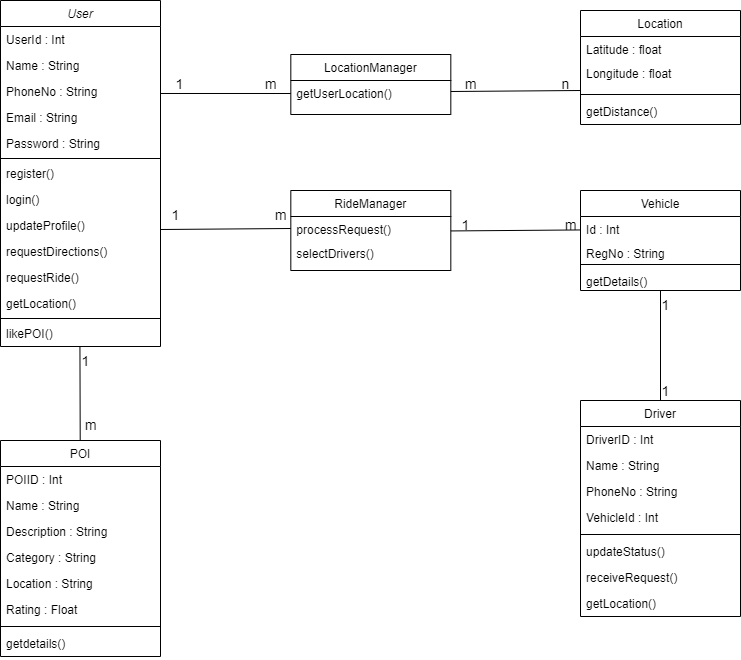

The diagram above was exported from draw.io. Its source (the exported page's mxGraphModel, read from the mxfile embedded in the PNG):
<mxGraphModel dx="875" dy="464" grid="1" gridSize="10" guides="1" tooltips="1" connect="1" arrows="1" fold="1" page="1" pageScale="1" pageWidth="827" pageHeight="1169" math="0" shadow="0">
  <root>
    <mxCell id="WIyWlLk6GJQsqaUBKTNV-0" />
    <mxCell id="WIyWlLk6GJQsqaUBKTNV-1" parent="WIyWlLk6GJQsqaUBKTNV-0" />
    <mxCell id="zkfFHV4jXpPFQw0GAbJ--0" value="User" style="swimlane;fontStyle=2;align=center;verticalAlign=top;childLayout=stackLayout;horizontal=1;startSize=26;horizontalStack=0;resizeParent=1;resizeLast=0;collapsible=1;marginBottom=0;rounded=0;shadow=0;strokeWidth=1;" parent="WIyWlLk6GJQsqaUBKTNV-1" vertex="1">
      <mxGeometry x="220" y="120" width="160" height="346" as="geometry">
        <mxRectangle x="230" y="140" width="160" height="26" as="alternateBounds" />
      </mxGeometry>
    </mxCell>
    <mxCell id="zkfFHV4jXpPFQw0GAbJ--1" value="UserId : Int " style="text;align=left;verticalAlign=top;spacingLeft=4;spacingRight=4;overflow=hidden;rotatable=0;points=[[0,0.5],[1,0.5]];portConstraint=eastwest;" parent="zkfFHV4jXpPFQw0GAbJ--0" vertex="1">
      <mxGeometry y="26" width="160" height="26" as="geometry" />
    </mxCell>
    <mxCell id="zkfFHV4jXpPFQw0GAbJ--2" value="Name : String" style="text;align=left;verticalAlign=top;spacingLeft=4;spacingRight=4;overflow=hidden;rotatable=0;points=[[0,0.5],[1,0.5]];portConstraint=eastwest;rounded=0;shadow=0;html=0;" parent="zkfFHV4jXpPFQw0GAbJ--0" vertex="1">
      <mxGeometry y="52" width="160" height="26" as="geometry" />
    </mxCell>
    <mxCell id="zkfFHV4jXpPFQw0GAbJ--3" value="PhoneNo : String" style="text;align=left;verticalAlign=top;spacingLeft=4;spacingRight=4;overflow=hidden;rotatable=0;points=[[0,0.5],[1,0.5]];portConstraint=eastwest;rounded=0;shadow=0;html=0;" parent="zkfFHV4jXpPFQw0GAbJ--0" vertex="1">
      <mxGeometry y="78" width="160" height="26" as="geometry" />
    </mxCell>
    <mxCell id="zkfFHV4jXpPFQw0GAbJ--5" value="Email : String" style="text;align=left;verticalAlign=top;spacingLeft=4;spacingRight=4;overflow=hidden;rotatable=0;points=[[0,0.5],[1,0.5]];portConstraint=eastwest;" parent="zkfFHV4jXpPFQw0GAbJ--0" vertex="1">
      <mxGeometry y="104" width="160" height="26" as="geometry" />
    </mxCell>
    <mxCell id="mR59kf487hRZDzB6Li7k-1" value="Password : String" style="text;align=left;verticalAlign=top;spacingLeft=4;spacingRight=4;overflow=hidden;rotatable=0;points=[[0,0.5],[1,0.5]];portConstraint=eastwest;" vertex="1" parent="zkfFHV4jXpPFQw0GAbJ--0">
      <mxGeometry y="130" width="160" height="26" as="geometry" />
    </mxCell>
    <mxCell id="zkfFHV4jXpPFQw0GAbJ--4" value="" style="line;html=1;strokeWidth=1;align=left;verticalAlign=middle;spacingTop=-1;spacingLeft=3;spacingRight=3;rotatable=0;labelPosition=right;points=[];portConstraint=eastwest;" parent="zkfFHV4jXpPFQw0GAbJ--0" vertex="1">
      <mxGeometry y="156" width="160" height="4" as="geometry" />
    </mxCell>
    <mxCell id="mR59kf487hRZDzB6Li7k-3" value="register()" style="text;align=left;verticalAlign=top;spacingLeft=4;spacingRight=4;overflow=hidden;rotatable=0;points=[[0,0.5],[1,0.5]];portConstraint=eastwest;" vertex="1" parent="zkfFHV4jXpPFQw0GAbJ--0">
      <mxGeometry y="160" width="160" height="26" as="geometry" />
    </mxCell>
    <mxCell id="mR59kf487hRZDzB6Li7k-6" value="login()" style="text;align=left;verticalAlign=top;spacingLeft=4;spacingRight=4;overflow=hidden;rotatable=0;points=[[0,0.5],[1,0.5]];portConstraint=eastwest;" vertex="1" parent="zkfFHV4jXpPFQw0GAbJ--0">
      <mxGeometry y="186" width="160" height="26" as="geometry" />
    </mxCell>
    <mxCell id="mR59kf487hRZDzB6Li7k-5" value="updateProfile()" style="text;align=left;verticalAlign=top;spacingLeft=4;spacingRight=4;overflow=hidden;rotatable=0;points=[[0,0.5],[1,0.5]];portConstraint=eastwest;" vertex="1" parent="zkfFHV4jXpPFQw0GAbJ--0">
      <mxGeometry y="212" width="160" height="26" as="geometry" />
    </mxCell>
    <mxCell id="mR59kf487hRZDzB6Li7k-4" value="requestDirections()" style="text;align=left;verticalAlign=top;spacingLeft=4;spacingRight=4;overflow=hidden;rotatable=0;points=[[0,0.5],[1,0.5]];portConstraint=eastwest;" vertex="1" parent="zkfFHV4jXpPFQw0GAbJ--0">
      <mxGeometry y="238" width="160" height="26" as="geometry" />
    </mxCell>
    <mxCell id="mR59kf487hRZDzB6Li7k-7" value="requestRide()" style="text;align=left;verticalAlign=top;spacingLeft=4;spacingRight=4;overflow=hidden;rotatable=0;points=[[0,0.5],[1,0.5]];portConstraint=eastwest;" vertex="1" parent="zkfFHV4jXpPFQw0GAbJ--0">
      <mxGeometry y="264" width="160" height="26" as="geometry" />
    </mxCell>
    <mxCell id="mR59kf487hRZDzB6Li7k-8" value="getLocation()" style="text;align=left;verticalAlign=top;spacingLeft=4;spacingRight=4;overflow=hidden;rotatable=0;points=[[0,0.5],[1,0.5]];portConstraint=eastwest;" vertex="1" parent="zkfFHV4jXpPFQw0GAbJ--0">
      <mxGeometry y="290" width="160" height="26" as="geometry" />
    </mxCell>
    <mxCell id="mR59kf487hRZDzB6Li7k-9" value="" style="line;html=1;strokeWidth=1;align=left;verticalAlign=middle;spacingTop=-1;spacingLeft=3;spacingRight=3;rotatable=0;labelPosition=right;points=[];portConstraint=eastwest;" vertex="1" parent="zkfFHV4jXpPFQw0GAbJ--0">
      <mxGeometry y="316" width="160" height="4" as="geometry" />
    </mxCell>
    <mxCell id="mR59kf487hRZDzB6Li7k-10" value="likePOI()" style="text;align=left;verticalAlign=top;spacingLeft=4;spacingRight=4;overflow=hidden;rotatable=0;points=[[0,0.5],[1,0.5]];portConstraint=eastwest;" vertex="1" parent="zkfFHV4jXpPFQw0GAbJ--0">
      <mxGeometry y="320" width="160" height="26" as="geometry" />
    </mxCell>
    <mxCell id="zkfFHV4jXpPFQw0GAbJ--13" value="LocationManager" style="swimlane;fontStyle=0;align=center;verticalAlign=top;childLayout=stackLayout;horizontal=1;startSize=26;horizontalStack=0;resizeParent=1;resizeLast=0;collapsible=1;marginBottom=0;rounded=0;shadow=0;strokeWidth=1;" parent="WIyWlLk6GJQsqaUBKTNV-1" vertex="1">
      <mxGeometry x="510.32" y="174" width="160" height="60" as="geometry">
        <mxRectangle x="340" y="380" width="170" height="26" as="alternateBounds" />
      </mxGeometry>
    </mxCell>
    <mxCell id="zkfFHV4jXpPFQw0GAbJ--14" value="getUserLocation()" style="text;align=left;verticalAlign=top;spacingLeft=4;spacingRight=4;overflow=hidden;rotatable=0;points=[[0,0.5],[1,0.5]];portConstraint=eastwest;" parent="zkfFHV4jXpPFQw0GAbJ--13" vertex="1">
      <mxGeometry y="26" width="160" height="34" as="geometry" />
    </mxCell>
    <mxCell id="zkfFHV4jXpPFQw0GAbJ--17" value="Driver" style="swimlane;fontStyle=0;align=center;verticalAlign=top;childLayout=stackLayout;horizontal=1;startSize=26;horizontalStack=0;resizeParent=1;resizeLast=0;collapsible=1;marginBottom=0;rounded=0;shadow=0;strokeWidth=1;" parent="WIyWlLk6GJQsqaUBKTNV-1" vertex="1">
      <mxGeometry x="800" y="520" width="160" height="216" as="geometry">
        <mxRectangle x="550" y="140" width="160" height="26" as="alternateBounds" />
      </mxGeometry>
    </mxCell>
    <mxCell id="zkfFHV4jXpPFQw0GAbJ--18" value="DriverID : Int" style="text;align=left;verticalAlign=top;spacingLeft=4;spacingRight=4;overflow=hidden;rotatable=0;points=[[0,0.5],[1,0.5]];portConstraint=eastwest;" parent="zkfFHV4jXpPFQw0GAbJ--17" vertex="1">
      <mxGeometry y="26" width="160" height="26" as="geometry" />
    </mxCell>
    <mxCell id="zkfFHV4jXpPFQw0GAbJ--19" value="Name : String" style="text;align=left;verticalAlign=top;spacingLeft=4;spacingRight=4;overflow=hidden;rotatable=0;points=[[0,0.5],[1,0.5]];portConstraint=eastwest;rounded=0;shadow=0;html=0;" parent="zkfFHV4jXpPFQw0GAbJ--17" vertex="1">
      <mxGeometry y="52" width="160" height="26" as="geometry" />
    </mxCell>
    <mxCell id="zkfFHV4jXpPFQw0GAbJ--20" value="PhoneNo : String" style="text;align=left;verticalAlign=top;spacingLeft=4;spacingRight=4;overflow=hidden;rotatable=0;points=[[0,0.5],[1,0.5]];portConstraint=eastwest;rounded=0;shadow=0;html=0;" parent="zkfFHV4jXpPFQw0GAbJ--17" vertex="1">
      <mxGeometry y="78" width="160" height="26" as="geometry" />
    </mxCell>
    <mxCell id="zkfFHV4jXpPFQw0GAbJ--21" value="VehicleId : Int" style="text;align=left;verticalAlign=top;spacingLeft=4;spacingRight=4;overflow=hidden;rotatable=0;points=[[0,0.5],[1,0.5]];portConstraint=eastwest;rounded=0;shadow=0;html=0;" parent="zkfFHV4jXpPFQw0GAbJ--17" vertex="1">
      <mxGeometry y="104" width="160" height="26" as="geometry" />
    </mxCell>
    <mxCell id="zkfFHV4jXpPFQw0GAbJ--23" value="" style="line;html=1;strokeWidth=1;align=left;verticalAlign=middle;spacingTop=-1;spacingLeft=3;spacingRight=3;rotatable=0;labelPosition=right;points=[];portConstraint=eastwest;" parent="zkfFHV4jXpPFQw0GAbJ--17" vertex="1">
      <mxGeometry y="130" width="160" height="8" as="geometry" />
    </mxCell>
    <mxCell id="zkfFHV4jXpPFQw0GAbJ--22" value="updateStatus()" style="text;align=left;verticalAlign=top;spacingLeft=4;spacingRight=4;overflow=hidden;rotatable=0;points=[[0,0.5],[1,0.5]];portConstraint=eastwest;rounded=0;shadow=0;html=0;" parent="zkfFHV4jXpPFQw0GAbJ--17" vertex="1">
      <mxGeometry y="138" width="160" height="26" as="geometry" />
    </mxCell>
    <mxCell id="zkfFHV4jXpPFQw0GAbJ--24" value="receiveRequest()" style="text;align=left;verticalAlign=top;spacingLeft=4;spacingRight=4;overflow=hidden;rotatable=0;points=[[0,0.5],[1,0.5]];portConstraint=eastwest;" parent="zkfFHV4jXpPFQw0GAbJ--17" vertex="1">
      <mxGeometry y="164" width="160" height="26" as="geometry" />
    </mxCell>
    <mxCell id="zkfFHV4jXpPFQw0GAbJ--25" value="getLocation()" style="text;align=left;verticalAlign=top;spacingLeft=4;spacingRight=4;overflow=hidden;rotatable=0;points=[[0,0.5],[1,0.5]];portConstraint=eastwest;" parent="zkfFHV4jXpPFQw0GAbJ--17" vertex="1">
      <mxGeometry y="190" width="160" height="26" as="geometry" />
    </mxCell>
    <mxCell id="mR59kf487hRZDzB6Li7k-11" value="" style="endArrow=none;html=1;rounded=0;exitX=0.998;exitY=0.192;exitDx=0;exitDy=0;exitPerimeter=0;" edge="1" parent="WIyWlLk6GJQsqaUBKTNV-1">
      <mxGeometry width="50" height="50" relative="1" as="geometry">
        <mxPoint x="379.99999999999983" y="212.99199999999996" as="sourcePoint" />
        <mxPoint x="510.32" y="213" as="targetPoint" />
      </mxGeometry>
    </mxCell>
    <mxCell id="mR59kf487hRZDzB6Li7k-12" value="RideManager" style="swimlane;fontStyle=0;align=center;verticalAlign=top;childLayout=stackLayout;horizontal=1;startSize=26;horizontalStack=0;resizeParent=1;resizeLast=0;collapsible=1;marginBottom=0;rounded=0;shadow=0;strokeWidth=1;" vertex="1" parent="WIyWlLk6GJQsqaUBKTNV-1">
      <mxGeometry x="510.32" y="310" width="160" height="80" as="geometry">
        <mxRectangle x="340" y="380" width="170" height="26" as="alternateBounds" />
      </mxGeometry>
    </mxCell>
    <mxCell id="mR59kf487hRZDzB6Li7k-15" value="processRequest()" style="text;align=left;verticalAlign=top;spacingLeft=4;spacingRight=4;overflow=hidden;rotatable=0;points=[[0,0.5],[1,0.5]];portConstraint=eastwest;" vertex="1" parent="mR59kf487hRZDzB6Li7k-12">
      <mxGeometry y="26" width="160" height="24" as="geometry" />
    </mxCell>
    <mxCell id="mR59kf487hRZDzB6Li7k-13" value="selectDrivers()" style="text;align=left;verticalAlign=top;spacingLeft=4;spacingRight=4;overflow=hidden;rotatable=0;points=[[0,0.5],[1,0.5]];portConstraint=eastwest;" vertex="1" parent="mR59kf487hRZDzB6Li7k-12">
      <mxGeometry y="50" width="160" height="30" as="geometry" />
    </mxCell>
    <mxCell id="mR59kf487hRZDzB6Li7k-14" value="" style="endArrow=none;html=1;rounded=0;exitX=0.998;exitY=0.192;exitDx=0;exitDy=0;exitPerimeter=0;entryX=0;entryY=0.5;entryDx=0;entryDy=0;" edge="1" parent="WIyWlLk6GJQsqaUBKTNV-1" target="mR59kf487hRZDzB6Li7k-15">
      <mxGeometry width="50" height="50" relative="1" as="geometry">
        <mxPoint x="380" y="349" as="sourcePoint" />
        <mxPoint x="500" y="350" as="targetPoint" />
      </mxGeometry>
    </mxCell>
    <mxCell id="mR59kf487hRZDzB6Li7k-16" value="Vehicle" style="swimlane;fontStyle=0;align=center;verticalAlign=top;childLayout=stackLayout;horizontal=1;startSize=26;horizontalStack=0;resizeParent=1;resizeLast=0;collapsible=1;marginBottom=0;rounded=0;shadow=0;strokeWidth=1;" vertex="1" parent="WIyWlLk6GJQsqaUBKTNV-1">
      <mxGeometry x="800" y="310" width="160" height="100" as="geometry">
        <mxRectangle x="340" y="380" width="170" height="26" as="alternateBounds" />
      </mxGeometry>
    </mxCell>
    <mxCell id="mR59kf487hRZDzB6Li7k-17" value="Id : Int" style="text;align=left;verticalAlign=top;spacingLeft=4;spacingRight=4;overflow=hidden;rotatable=0;points=[[0,0.5],[1,0.5]];portConstraint=eastwest;" vertex="1" parent="mR59kf487hRZDzB6Li7k-16">
      <mxGeometry y="26" width="160" height="24" as="geometry" />
    </mxCell>
    <mxCell id="mR59kf487hRZDzB6Li7k-18" value="RegNo : String" style="text;align=left;verticalAlign=top;spacingLeft=4;spacingRight=4;overflow=hidden;rotatable=0;points=[[0,0.5],[1,0.5]];portConstraint=eastwest;" vertex="1" parent="mR59kf487hRZDzB6Li7k-16">
      <mxGeometry y="50" width="160" height="20" as="geometry" />
    </mxCell>
    <mxCell id="mR59kf487hRZDzB6Li7k-19" value="" style="line;html=1;strokeWidth=1;align=left;verticalAlign=middle;spacingTop=-1;spacingLeft=3;spacingRight=3;rotatable=0;labelPosition=right;points=[];portConstraint=eastwest;" vertex="1" parent="mR59kf487hRZDzB6Li7k-16">
      <mxGeometry y="70" width="160" height="8" as="geometry" />
    </mxCell>
    <mxCell id="mR59kf487hRZDzB6Li7k-20" value="getDetails()" style="text;align=left;verticalAlign=top;spacingLeft=4;spacingRight=4;overflow=hidden;rotatable=0;points=[[0,0.5],[1,0.5]];portConstraint=eastwest;" vertex="1" parent="mR59kf487hRZDzB6Li7k-16">
      <mxGeometry y="78" width="160" height="18" as="geometry" />
    </mxCell>
    <mxCell id="mR59kf487hRZDzB6Li7k-21" value="" style="endArrow=none;html=1;rounded=0;exitX=0.998;exitY=0.192;exitDx=0;exitDy=0;exitPerimeter=0;" edge="1" parent="WIyWlLk6GJQsqaUBKTNV-1">
      <mxGeometry width="50" height="50" relative="1" as="geometry">
        <mxPoint x="670.32" y="350.44" as="sourcePoint" />
        <mxPoint x="800.32" y="349.44" as="targetPoint" />
      </mxGeometry>
    </mxCell>
    <mxCell id="mR59kf487hRZDzB6Li7k-22" value="" style="endArrow=none;html=1;rounded=0;exitX=0.5;exitY=1;exitDx=0;exitDy=0;entryX=0.5;entryY=0;entryDx=0;entryDy=0;" edge="1" parent="WIyWlLk6GJQsqaUBKTNV-1" source="mR59kf487hRZDzB6Li7k-16" target="zkfFHV4jXpPFQw0GAbJ--17">
      <mxGeometry width="50" height="50" relative="1" as="geometry">
        <mxPoint x="800" y="461" as="sourcePoint" />
        <mxPoint x="930" y="460" as="targetPoint" />
      </mxGeometry>
    </mxCell>
    <mxCell id="mR59kf487hRZDzB6Li7k-23" value="" style="endArrow=none;html=1;rounded=0;exitX=0.998;exitY=0.192;exitDx=0;exitDy=0;exitPerimeter=0;" edge="1" parent="WIyWlLk6GJQsqaUBKTNV-1">
      <mxGeometry width="50" height="50" relative="1" as="geometry">
        <mxPoint x="670.32" y="211" as="sourcePoint" />
        <mxPoint x="800.32" y="210" as="targetPoint" />
      </mxGeometry>
    </mxCell>
    <mxCell id="mR59kf487hRZDzB6Li7k-24" value="Location" style="swimlane;fontStyle=0;align=center;verticalAlign=top;childLayout=stackLayout;horizontal=1;startSize=26;horizontalStack=0;resizeParent=1;resizeLast=0;collapsible=1;marginBottom=0;rounded=0;shadow=0;strokeWidth=1;" vertex="1" parent="WIyWlLk6GJQsqaUBKTNV-1">
      <mxGeometry x="800" y="130" width="160" height="114" as="geometry">
        <mxRectangle x="340" y="380" width="170" height="26" as="alternateBounds" />
      </mxGeometry>
    </mxCell>
    <mxCell id="mR59kf487hRZDzB6Li7k-25" value="Latitude : float" style="text;align=left;verticalAlign=top;spacingLeft=4;spacingRight=4;overflow=hidden;rotatable=0;points=[[0,0.5],[1,0.5]];portConstraint=eastwest;" vertex="1" parent="mR59kf487hRZDzB6Li7k-24">
      <mxGeometry y="26" width="160" height="24" as="geometry" />
    </mxCell>
    <mxCell id="mR59kf487hRZDzB6Li7k-26" value="Longitude : float" style="text;align=left;verticalAlign=top;spacingLeft=4;spacingRight=4;overflow=hidden;rotatable=0;points=[[0,0.5],[1,0.5]];portConstraint=eastwest;" vertex="1" parent="mR59kf487hRZDzB6Li7k-24">
      <mxGeometry y="50" width="160" height="30" as="geometry" />
    </mxCell>
    <mxCell id="mR59kf487hRZDzB6Li7k-27" value="" style="line;html=1;strokeWidth=1;align=left;verticalAlign=middle;spacingTop=-1;spacingLeft=3;spacingRight=3;rotatable=0;labelPosition=right;points=[];portConstraint=eastwest;" vertex="1" parent="mR59kf487hRZDzB6Li7k-24">
      <mxGeometry y="80" width="160" height="8" as="geometry" />
    </mxCell>
    <mxCell id="mR59kf487hRZDzB6Li7k-28" value="getDistance()" style="text;align=left;verticalAlign=top;spacingLeft=4;spacingRight=4;overflow=hidden;rotatable=0;points=[[0,0.5],[1,0.5]];portConstraint=eastwest;" vertex="1" parent="mR59kf487hRZDzB6Li7k-24">
      <mxGeometry y="88" width="160" height="20" as="geometry" />
    </mxCell>
    <mxCell id="mR59kf487hRZDzB6Li7k-30" value="" style="endArrow=none;html=1;rounded=0;exitX=0.5;exitY=1;exitDx=0;exitDy=0;entryX=0.5;entryY=0;entryDx=0;entryDy=0;" edge="1" parent="WIyWlLk6GJQsqaUBKTNV-1" source="mR59kf487hRZDzB6Li7k-45">
      <mxGeometry width="50" height="50" relative="1" as="geometry">
        <mxPoint x="299.44000000000005" y="466" as="sourcePoint" />
        <mxPoint x="299.44000000000005" y="562" as="targetPoint" />
      </mxGeometry>
    </mxCell>
    <mxCell id="mR59kf487hRZDzB6Li7k-31" value="POI" style="swimlane;fontStyle=0;align=center;verticalAlign=top;childLayout=stackLayout;horizontal=1;startSize=26;horizontalStack=0;resizeParent=1;resizeLast=0;collapsible=1;marginBottom=0;rounded=0;shadow=0;strokeWidth=1;" vertex="1" parent="WIyWlLk6GJQsqaUBKTNV-1">
      <mxGeometry x="220" y="560" width="160" height="216" as="geometry">
        <mxRectangle x="550" y="140" width="160" height="26" as="alternateBounds" />
      </mxGeometry>
    </mxCell>
    <mxCell id="mR59kf487hRZDzB6Li7k-32" value="POIID : Int" style="text;align=left;verticalAlign=top;spacingLeft=4;spacingRight=4;overflow=hidden;rotatable=0;points=[[0,0.5],[1,0.5]];portConstraint=eastwest;" vertex="1" parent="mR59kf487hRZDzB6Li7k-31">
      <mxGeometry y="26" width="160" height="26" as="geometry" />
    </mxCell>
    <mxCell id="mR59kf487hRZDzB6Li7k-33" value="Name : String" style="text;align=left;verticalAlign=top;spacingLeft=4;spacingRight=4;overflow=hidden;rotatable=0;points=[[0,0.5],[1,0.5]];portConstraint=eastwest;rounded=0;shadow=0;html=0;" vertex="1" parent="mR59kf487hRZDzB6Li7k-31">
      <mxGeometry y="52" width="160" height="26" as="geometry" />
    </mxCell>
    <mxCell id="mR59kf487hRZDzB6Li7k-34" value="Description : String" style="text;align=left;verticalAlign=top;spacingLeft=4;spacingRight=4;overflow=hidden;rotatable=0;points=[[0,0.5],[1,0.5]];portConstraint=eastwest;rounded=0;shadow=0;html=0;" vertex="1" parent="mR59kf487hRZDzB6Li7k-31">
      <mxGeometry y="78" width="160" height="26" as="geometry" />
    </mxCell>
    <mxCell id="mR59kf487hRZDzB6Li7k-35" value="Category : String" style="text;align=left;verticalAlign=top;spacingLeft=4;spacingRight=4;overflow=hidden;rotatable=0;points=[[0,0.5],[1,0.5]];portConstraint=eastwest;rounded=0;shadow=0;html=0;" vertex="1" parent="mR59kf487hRZDzB6Li7k-31">
      <mxGeometry y="104" width="160" height="26" as="geometry" />
    </mxCell>
    <mxCell id="mR59kf487hRZDzB6Li7k-37" value="Location : String" style="text;align=left;verticalAlign=top;spacingLeft=4;spacingRight=4;overflow=hidden;rotatable=0;points=[[0,0.5],[1,0.5]];portConstraint=eastwest;rounded=0;shadow=0;html=0;" vertex="1" parent="mR59kf487hRZDzB6Li7k-31">
      <mxGeometry y="130" width="160" height="26" as="geometry" />
    </mxCell>
    <mxCell id="mR59kf487hRZDzB6Li7k-38" value="Rating : Float" style="text;align=left;verticalAlign=top;spacingLeft=4;spacingRight=4;overflow=hidden;rotatable=0;points=[[0,0.5],[1,0.5]];portConstraint=eastwest;" vertex="1" parent="mR59kf487hRZDzB6Li7k-31">
      <mxGeometry y="156" width="160" height="26" as="geometry" />
    </mxCell>
    <mxCell id="mR59kf487hRZDzB6Li7k-36" value="" style="line;html=1;strokeWidth=1;align=left;verticalAlign=middle;spacingTop=-1;spacingLeft=3;spacingRight=3;rotatable=0;labelPosition=right;points=[];portConstraint=eastwest;" vertex="1" parent="mR59kf487hRZDzB6Li7k-31">
      <mxGeometry y="182" width="160" height="8" as="geometry" />
    </mxCell>
    <mxCell id="mR59kf487hRZDzB6Li7k-39" value="getdetails()" style="text;align=left;verticalAlign=top;spacingLeft=4;spacingRight=4;overflow=hidden;rotatable=0;points=[[0,0.5],[1,0.5]];portConstraint=eastwest;" vertex="1" parent="mR59kf487hRZDzB6Li7k-31">
      <mxGeometry y="190" width="160" height="26" as="geometry" />
    </mxCell>
    <mxCell id="mR59kf487hRZDzB6Li7k-40" value="&lt;font style=&quot;font-size: 14px;&quot;&gt;1&lt;/font&gt;" style="text;html=1;align=center;verticalAlign=middle;resizable=0;points=[];autosize=1;strokeColor=none;fillColor=none;" vertex="1" parent="WIyWlLk6GJQsqaUBKTNV-1">
      <mxGeometry x="384" y="189" width="30" height="30" as="geometry" />
    </mxCell>
    <mxCell id="mR59kf487hRZDzB6Li7k-41" value="&lt;font style=&quot;font-size: 14px;&quot;&gt;m&lt;/font&gt;" style="text;html=1;align=center;verticalAlign=middle;resizable=0;points=[];autosize=1;strokeColor=none;fillColor=none;" vertex="1" parent="WIyWlLk6GJQsqaUBKTNV-1">
      <mxGeometry x="470.32000000000005" y="189" width="40" height="30" as="geometry" />
    </mxCell>
    <mxCell id="mR59kf487hRZDzB6Li7k-42" value="&lt;font style=&quot;font-size: 14px;&quot;&gt;m&lt;/font&gt;" style="text;html=1;align=center;verticalAlign=middle;resizable=0;points=[];autosize=1;strokeColor=none;fillColor=none;" vertex="1" parent="WIyWlLk6GJQsqaUBKTNV-1">
      <mxGeometry x="670.32" y="189" width="40" height="30" as="geometry" />
    </mxCell>
    <mxCell id="mR59kf487hRZDzB6Li7k-43" value="&lt;font style=&quot;font-size: 14px;&quot;&gt;n&lt;/font&gt;" style="text;html=1;align=center;verticalAlign=middle;resizable=0;points=[];autosize=1;strokeColor=none;fillColor=none;" vertex="1" parent="WIyWlLk6GJQsqaUBKTNV-1">
      <mxGeometry x="770" y="189" width="30" height="30" as="geometry" />
    </mxCell>
    <mxCell id="mR59kf487hRZDzB6Li7k-44" value="&lt;font style=&quot;font-size: 14px;&quot;&gt;1&lt;/font&gt;" style="text;html=1;align=center;verticalAlign=middle;resizable=0;points=[];autosize=1;strokeColor=none;fillColor=none;" vertex="1" parent="WIyWlLk6GJQsqaUBKTNV-1">
      <mxGeometry x="290" y="466" width="30" height="30" as="geometry" />
    </mxCell>
    <mxCell id="mR59kf487hRZDzB6Li7k-47" value="" style="endArrow=none;html=1;rounded=0;exitX=0.5;exitY=1;exitDx=0;exitDy=0;" edge="1" parent="WIyWlLk6GJQsqaUBKTNV-1" target="mR59kf487hRZDzB6Li7k-31">
      <mxGeometry width="50" height="50" relative="1" as="geometry">
        <mxPoint x="299.44000000000005" y="466" as="sourcePoint" />
        <mxPoint x="299.44000000000005" y="562" as="targetPoint" />
      </mxGeometry>
    </mxCell>
    <mxCell id="mR59kf487hRZDzB6Li7k-45" value="&lt;font style=&quot;font-size: 14px;&quot;&gt;m&lt;/font&gt;" style="text;html=1;align=center;verticalAlign=middle;resizable=0;points=[];autosize=1;strokeColor=none;fillColor=none;" vertex="1" parent="WIyWlLk6GJQsqaUBKTNV-1">
      <mxGeometry x="290.00000000000006" y="530" width="40" height="30" as="geometry" />
    </mxCell>
    <mxCell id="mR59kf487hRZDzB6Li7k-48" value="&lt;font style=&quot;font-size: 14px;&quot;&gt;1&lt;/font&gt;" style="text;html=1;align=center;verticalAlign=middle;resizable=0;points=[];autosize=1;strokeColor=none;fillColor=none;" vertex="1" parent="WIyWlLk6GJQsqaUBKTNV-1">
      <mxGeometry x="380" y="320" width="30" height="30" as="geometry" />
    </mxCell>
    <mxCell id="mR59kf487hRZDzB6Li7k-49" value="&lt;font style=&quot;font-size: 14px;&quot;&gt;m&lt;/font&gt;" style="text;html=1;align=center;verticalAlign=middle;resizable=0;points=[];autosize=1;strokeColor=none;fillColor=none;" vertex="1" parent="WIyWlLk6GJQsqaUBKTNV-1">
      <mxGeometry x="480.00000000000006" y="320" width="40" height="30" as="geometry" />
    </mxCell>
    <mxCell id="mR59kf487hRZDzB6Li7k-50" value="&lt;font style=&quot;font-size: 14px;&quot;&gt;1&lt;/font&gt;" style="text;html=1;align=center;verticalAlign=middle;resizable=0;points=[];autosize=1;strokeColor=none;fillColor=none;" vertex="1" parent="WIyWlLk6GJQsqaUBKTNV-1">
      <mxGeometry x="670.3199999999999" y="330" width="30" height="30" as="geometry" />
    </mxCell>
    <mxCell id="mR59kf487hRZDzB6Li7k-51" value="&lt;font style=&quot;font-size: 14px;&quot;&gt;m&lt;/font&gt;" style="text;html=1;align=center;verticalAlign=middle;resizable=0;points=[];autosize=1;strokeColor=none;fillColor=none;" vertex="1" parent="WIyWlLk6GJQsqaUBKTNV-1">
      <mxGeometry x="770" y="330" width="40" height="30" as="geometry" />
    </mxCell>
    <mxCell id="mR59kf487hRZDzB6Li7k-53" value="&lt;font style=&quot;font-size: 14px;&quot;&gt;1&lt;/font&gt;" style="text;html=1;align=center;verticalAlign=middle;resizable=0;points=[];autosize=1;strokeColor=none;fillColor=none;" vertex="1" parent="WIyWlLk6GJQsqaUBKTNV-1">
      <mxGeometry x="870" y="496" width="30" height="30" as="geometry" />
    </mxCell>
    <mxCell id="mR59kf487hRZDzB6Li7k-54" value="&lt;font style=&quot;font-size: 14px;&quot;&gt;1&lt;/font&gt;" style="text;html=1;align=center;verticalAlign=middle;resizable=0;points=[];autosize=1;strokeColor=none;fillColor=none;" vertex="1" parent="WIyWlLk6GJQsqaUBKTNV-1">
      <mxGeometry x="870" y="410" width="30" height="30" as="geometry" />
    </mxCell>
  </root>
</mxGraphModel>